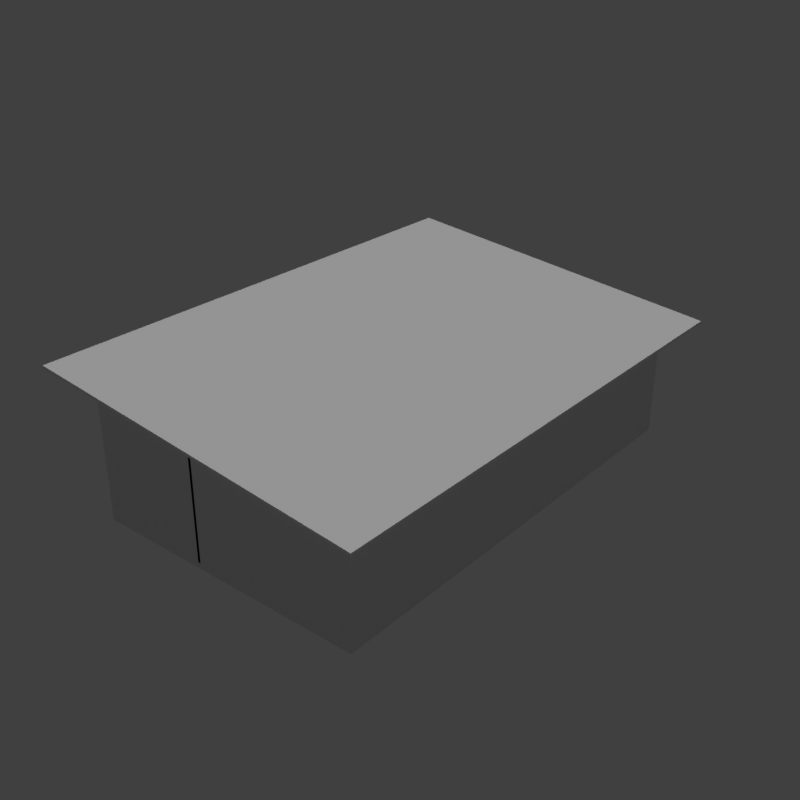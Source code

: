 # Source: hut_beach_02_5x8_a_red.blend  (saved by Blender 2.78.0; exported with 4.5.12 LTS)
import bpy
from mathutils import Matrix  # noqa: F401  (used for matrix-valued properties, if any)

bpy.ops.wm.read_factory_settings(use_empty=True)
scene = bpy.context.scene
scene.name = 'Scene'

# ---- collections
col_collection_1 = bpy.data.collections.new('Collection 1'); scene.collection.children.link(col_collection_1)

# ---- materials (node trees are filled in below, after node groups)
mat_wood_pier_01_b = bpy.data.materials.new('wood_pier_01_b')
mat_wood_pier_01_b.alpha_threshold = 0.0
mat_wood_pier_01_b.use_transparent_shadow = False
mat_wood_pier_01_b.roughness = 0.5
mat_wood_pier_01_b.specular_intensity = 0.0
mat_metal_corrugated_02 = bpy.data.materials.new('metal_corrugated_02')
mat_metal_corrugated_02.alpha_threshold = 0.0
mat_metal_corrugated_02.use_transparent_shadow = False
mat_metal_corrugated_02.roughness = 0.5
mat_metal_corrugated_02.specular_intensity = 0.0
mat_wood_planks_01 = bpy.data.materials.new('wood_planks_01')
mat_wood_planks_01.alpha_threshold = 0.0
mat_wood_planks_01.use_transparent_shadow = False
mat_wood_planks_01.roughness = 0.5
mat_wood_planks_01.specular_intensity = 0.0

# ---- material node trees

# ---- world
world_world = bpy.data.worlds.new('World'); scene.world = world_world
world_world.color = (0.05088, 0.05088, 0.05088)
world_world.use_sun_shadow = False
world_world.sun_shadow_jitter_overblur = 0.0
world_world.cycles.sampling_method = 'MANUAL'

# ---- lights
light_hemi_001 = bpy.data.lights.new('Hemi.001', 'SUN')
light_hemi_001.transmission_factor = 0.0
light_hemi_001.angle = 0.1993
light_hemi_001.energy = 1.0
light_hemi_001.shadow_buffer_clip_start = 0.5
light_hemi_001.shadow_soft_size = 0.1
light_hemi_001.shadow_cascade_max_distance = 1000.0
light_hemi_000 = bpy.data.lights.new('Hemi.000', 'SUN')
light_hemi_000.transmission_factor = 0.0
light_hemi_000.angle = 0.1993
light_hemi_000.energy = 0.13
light_hemi_000.shadow_buffer_clip_start = 0.5
light_hemi_000.shadow_soft_size = 0.1
light_hemi_000.shadow_cascade_max_distance = 1000.0

# ---- meshes
me_cube = bpy.data.meshes.new('Cube')
me_cube.from_pydata([(0.0, -2.384e-07, -0.1), (-2.384e-07, 4.0, -0.1), (-2.384e-07, 4.0, 0.0), (5.0, 0.0, -0.1), (5.0, 0.0, 0.0), (5.0, 4.0, -0.1), (5.0, 4.0, 0.0), (-2.384e-07, 8.0, -0.1), (5.0, 8.0, -0.1), (-2.608e-07, 2.0, 0.0), (-2.608e-07, 2.0, 2.5), (-2.608e-07, 8.0, 0.0), (-2.608e-07, 8.0, 2.5), (0.05, 2.0, 0.0), (0.05, 2.0, 2.5), (0.05, 8.0, 0.0), (0.05, 8.0, 2.5), (4.95, 0.0, 0.0), (4.95, 0.0, 2.0), (4.95, 8.0, 0.0), (4.95, 8.0, 2.0), (5.0, 0.0, 2.0), (5.0, 8.0, 0.0), (5.0, 8.0, 2.0), (-0.5, -0.5, 2.55), (-0.5, -0.5, 2.6), (-0.5, 8.5, 2.55), (-0.5, 8.5, 2.6), (5.5, -0.5, 1.94), (5.5, -0.5, 1.99), (5.5, 8.5, 1.94), (5.5, 8.5, 1.99), (0.05, 0.05, 0.0), (0.05, 0.05, 2.5), (0.05, 7.95, 0.0), (0.05, 7.95, 2.5), (4.95, 0.05, 2.0), (4.95, 0.05, 0.0), (4.95, 7.95, 0.0), (4.95, 7.95, 2.0), (-2.608e-07, 1.0, 0.0), (0.05, 1.0, 0.0), (-2.608e-07, 0.0, 0.0), (-2.608e-07, 0.0, 2.5), (0.05, 0.0, 2.5), (0.05, 0.0, 0.0), (-2.608e-07, 2.0, 2.02), (0.05, 2.0, 2.02), (-2.608e-07, 1.0, 2.02), (-2.608e-07, 1.0, 2.5), (0.05, 1.0, 2.5), (0.05, 1.0, 2.02), (0.05, 4.5, 0.0), (0.05, 4.5, 2.5), (0.05, 4.55, 0.0), (0.05, 4.55, 2.5), (0.5, 4.5, 0.0), (0.5, 4.5, 2.454), (0.5, 4.55, 2.454), (0.5, 4.55, 0.0), (1.543, 4.5, 0.0), (1.543, 4.5, 2.347), (1.543, 4.55, 0.0), (1.543, 4.55, 2.347), (4.95, 4.5, 0.0), (4.95, 4.5, 2.0), (4.95, 4.55, 2.0), (4.95, 4.55, 0.0), (0.5, 4.5, 2.02), (0.5, 4.5, 2.453), (0.5, 4.55, 2.02), (0.5, 4.55, 2.453), (1.543, 4.5, 2.02), (1.543, 4.5, 2.348), (1.543, 4.55, 2.348), (1.543, 4.55, 2.02), (2.0, 3.9, 0.0), (2.0, 4.5, 0.0), (2.0, 4.5, 2.3), (2.05, 3.9, 0.0), (2.05, 3.9, 2.295), (2.05, 4.5, 0.0), (2.05, 4.5, 2.295), (2.0, 2.9, 0.0), (2.05, 2.9, 0.0), (2.0, 0.0, 0.0), (2.0, 0.0, 2.3), (2.05, 0.0, 2.295), (2.05, 0.0, 0.0), (2.0, 3.9, 2.02), (2.0, 3.9, 2.3), (2.05, 3.9, 2.02), (2.0, 2.9, 2.02), (2.0, 2.9, 2.3), (2.05, 2.9, 2.295), (2.05, 2.9, 2.02)], [], [(0, 42, 2, 1), (2, 6, 22, 11), (5, 6, 4, 3), (3, 4, 42, 0), (1, 5, 3, 0), (6, 2, 42, 4), (7, 11, 22, 8), (1, 2, 11, 7), (6, 5, 8, 22), (5, 1, 7, 8), (9, 10, 12, 11), (15, 16, 14, 13), (58, 57, 56, 59), (76, 90, 78, 77), (17, 18, 20, 19), (19, 20, 23, 22), (22, 23, 21, 4), (4, 21, 18, 17), (61, 60, 64, 65), (72, 68, 70, 75), (11, 12, 16, 15), (9, 13, 14, 10), (24, 25, 27, 26), (26, 27, 31, 30), (30, 31, 29, 28), (28, 29, 25, 24), (26, 30, 28, 24), (31, 27, 25, 29), (35, 34, 38, 39), (62, 63, 66, 67), (44, 45, 17, 18), (69, 68, 72, 73), (15, 16, 20, 19), (70, 71, 74, 75), (32, 33, 36, 37), (54, 55, 58, 59), (40, 49, 50, 41), (42, 45, 44, 43), (53, 52, 56, 57), (49, 40, 42, 43), (74, 73, 72, 75), (41, 50, 44, 45), (46, 47, 51, 48), (10, 46, 48, 49), (63, 62, 60, 61), (47, 14, 50, 51), (81, 82, 80, 79), (77, 78, 82, 81), (76, 79, 80, 90), (83, 93, 94, 84), (85, 88, 87, 86), (93, 83, 85, 86), (84, 94, 87, 88), (89, 91, 95, 92), (90, 89, 92, 93), (91, 80, 94, 95)])
me_cube.polygons.foreach_set('material_index', [0, 0, 0, 0, 0, 0, 0, 0, 0, 0, 2, 2, 2, 2, 2, 2, 2, 2, 2, 2, 2, 2, 1, 1, 1, 1, 1, 1, 2, 2, 2, 2, 2, 2, 2, 2, 2, 2, 2, 2, 2, 2, 2, 2, 2, 2, 2, 2, 2, 2, 2, 2, 2, 2, 2, 2])
_uv = me_cube.uv_layers.new(name='UVMap')
_uv.uv.foreach_set('vector', [-0.2165, 1.007, -0.2418, 1.007, -0.2418, -0.004292, -0.2165, -0.004292, -0.03125, -0.01458, 1.476, -0.01458, 1.476, 1.002, -0.03125, 1.002, -0.509, -0.003242, -0.4837, -0.003242, -0.4837, 1.008, -0.509, 1.008, -1.6, 0.9709, -1.6, 0.9456, -0.08984, 0.9456, -0.08984, 0.9709, -0.02734, -0.003757, 1.483, -0.003757, 1.483, 1.008, -0.02734, 1.008, -1.537, -0.003757, -0.02734, -0.003757, -0.02734, 1.008, -1.537, 1.008, -2.226, 0.9479, -2.226, 0.9225, -0.7187, 0.9225, -0.7187, 0.9479, -0.05177, -0.01514, -0.02635, -0.01514, -0.02635, 1.002, -0.05177, 1.002, 0.01244, -0.01533, 0.03444, -0.01533, 0.03444, 1.002, 0.01244, 1.002, -1.539, -0.01458, -0.03125, -0.01458, -0.03125, 1.002, -1.539, 1.002, -0.6667, 0.0, -0.6667, 0.8333, -2.667, 0.8333, -2.667, 0.0, 2.667, 0.0, 2.667, 0.8333, 0.6667, 0.8333, 0.6667, 0.0, 1.517, 0.8179, 1.5, 0.8179, 1.5, 0.0, 1.517, 0.0, -1.3, 0.0, -1.3, 0.7668, -1.5, 0.7668, -1.5, 0.0, 0.0, 0.0, 0.0, 0.6667, -2.667, 0.6667, -2.667, 0.0, -1.65, 0.0, -1.65, 0.6667, -1.667, 0.6667, -1.667, 0.0, 2.667, 0.0, 2.667, 0.6667, 0.0, 0.6667, 0.0, 0.0, 1.667, 0.0, 1.667, 0.6667, 1.65, 0.6667, 1.65, 0.0, 0.5145, 0.7824, 0.5145, 0.0, 1.65, 0.0, 1.65, 0.6667, -0.5145, 1.5, -0.1667, 1.5, -0.1667, 1.517, -0.5145, 1.517, 8.692e-08, 0.0, 8.692e-08, 0.8333, -0.01667, 0.8333, -0.01667, 0.0, -8.692e-08, 0.0, 0.01667, 0.0, 0.01667, 0.8333, -8.692e-08, 0.8333, 1.004, 1.5, 0.9961, 1.5, 0.9961, 0.0, 1.004, 0.0, 0.166, 0.5176, 0.166, 0.5254, -0.834, 0.4092, -0.834, 0.4004, 0.004883, 1.501, -0.003906, 1.501, -0.004883, 0.0, 0.003906, 0.0, 1.0, 0.4004, 1.0, 0.4092, 0.0, 0.5254, 0.0, 0.5176, 0.0, 1.5, -1.0, 1.5, -1.0, 0.0, 0.0, 0.0, 1.0, 1.5, 0.0, 1.5, 0.0, 0.0, 1.0, 0.0, 0.01667, 0.8333, 0.01667, 0.0, 1.65, 0.0, 1.65, 0.6667, -0.5145, 0.0, -0.5145, 0.7824, -1.65, 0.6667, -1.65, 0.0, 0.01667, 0.8333, 0.01667, 0.0, 1.65, 0.0, 1.65, 0.6667, 0.1667, 0.8177, 0.1667, 0.6733, 0.5145, 0.6733, 0.5145, 0.7827, -0.01667, 0.0, -0.01667, 0.8333, -1.65, 0.6667, -1.65, 0.0, -0.1667, 0.6733, -0.1667, 0.8177, -0.5145, 0.7827, -0.5145, 0.6733, -0.01667, 0.0, -0.01667, 0.8333, -1.65, 0.6667, -1.65, 0.0, -0.01667, 0.0, -0.01667, 0.8333, -0.1667, 0.8179, -0.1667, 0.0, 8.692e-08, 0.0, 8.692e-08, 0.8333, -0.01667, 0.8333, -0.01667, 0.0, -8.692e-08, 0.0, 0.01667, 0.0, 0.01667, 0.8333, -8.692e-08, 0.8333, 0.01667, 0.8333, 0.01667, 0.0, 0.1667, 0.0, 0.1667, 0.8179, -0.3333, 0.8333, -0.3333, 0.0, 0.0, 0.0, 0.0, 0.8333, 1.517, 0.7827, 1.5, 0.7827, 1.5, 0.6733, 1.517, 0.6733, 0.3333, 0.0, 0.3333, 0.8333, 0.0, 0.8333, 0.0, 0.0, 8.692e-08, 0.6667, -0.01667, 0.6667, -0.01667, 0.3333, 8.692e-08, 0.3333, -0.6667, 0.8333, -0.6667, 0.6733, -0.3333, 0.6733, -0.3333, 0.8333, -1.517, 0.7824, -1.517, 0.0, -1.5, 0.0, -1.5, 0.7824, 0.6667, 0.6733, 0.6667, 0.8333, 0.3333, 0.8333, 0.3333, 0.6733, 1.5, 0.0, 1.5, 0.7651, 1.3, 0.7651, 1.3, 0.0, -0.6667, 0.0, -0.6667, 0.7668, -0.6833, 0.7651, -0.6833, 0.0, 0.6667, 0.0, 0.6833, 0.0, 0.6833, 0.7651, 0.6667, 0.7668, -0.6667, 0.0, -0.6667, 0.7668, -0.6833, 0.7651, -0.6833, 0.0, 0.6667, 0.0, 0.6833, 0.0, 0.6833, 0.7651, 0.6667, 0.7668, -0.9667, 0.7668, -0.9667, 0.0, 0.0, 0.0, 0.0, 0.7668, 0.9667, 0.0, 0.9667, 0.7651, 0.0, 0.7651, 0.0, 0.0, -0.6667, 1.3, -0.6833, 1.3, -0.6833, 0.9667, -0.6667, 0.9667, -1.3, 0.7668, -1.3, 0.6733, -0.9667, 0.6733, -0.9667, 0.7668, 1.3, 0.6733, 1.3, 0.7651, 0.9667, 0.7651, 0.9667, 0.6733])
_ca = me_cube.color_attributes.new('Col', 'BYTE_COLOR', 'CORNER')
_ca.data.foreach_set('color', [0.4621, 0.3325, 0.2918, 1.0, 0.4621, 0.3325, 0.2918, 1.0, 0.4621, 0.3325, 0.2918, 1.0, 0.4621, 0.3325, 0.2918, 1.0, 0.4621, 0.3325, 0.2918, 1.0, 0.4621, 0.3325, 0.2918, 1.0, 0.4621, 0.3325, 0.2918, 1.0, 0.4621, 0.3325, 0.2918, 1.0, 0.4621, 0.3325, 0.2918, 1.0, 0.4621, 0.3325, 0.2918, 1.0, 0.4621, 0.3325, 0.2918, 1.0, 0.4621, 0.3325, 0.2918, 1.0, 0.4621, 0.3325, 0.2918, 1.0, 0.4621, 0.3325, 0.2918, 1.0, 0.4621, 0.3325, 0.2918, 1.0, 0.4621, 0.3325, 0.2918, 1.0, 0.4621, 0.3325, 0.2918, 1.0, 0.4621, 0.3325, 0.2918, 1.0, 0.4621, 0.3325, 0.2918, 1.0, 0.4621, 0.3325, 0.2918, 1.0, 0.4621, 0.3325, 0.2918, 1.0, 0.4621, 0.3325, 0.2918, 1.0, 0.4621, 0.3325, 0.2918, 1.0, 0.4621, 0.3325, 0.2918, 1.0, 0.4621, 0.3325, 0.2918, 1.0, 0.4621, 0.3325, 0.2918, 1.0, 0.4621, 0.3325, 0.2918, 1.0, 0.4621, 0.3325, 0.2918, 1.0, 0.4621, 0.3325, 0.2918, 1.0, 0.4621, 0.3325, 0.2918, 1.0, 0.4621, 0.3325, 0.2918, 1.0, 0.4621, 0.3325, 0.2918, 1.0, 0.4621, 0.3325, 0.2918, 1.0, 0.4621, 0.3325, 0.2918, 1.0, 0.4621, 0.3325, 0.2918, 1.0, 0.4621, 0.3325, 0.2918, 1.0, 0.4621, 0.3325, 0.2918, 1.0, 0.4621, 0.3325, 0.2918, 1.0, 0.4621, 0.3325, 0.2918, 1.0, 0.4621, 0.3325, 0.2918, 1.0, 0.4621, 0.147, 0.1413, 1.0, 0.4621, 0.147, 0.1413, 1.0, 0.4621, 0.147, 0.1413, 1.0, 0.4621, 0.147, 0.1413, 1.0, 0.4621, 0.147, 0.1413, 1.0, 0.4621, 0.147, 0.1413, 1.0, 0.4621, 0.147, 0.1413, 1.0, 0.4621, 0.147, 0.1413, 1.0, 0.4621, 0.147, 0.1413, 1.0, 0.4621, 0.147, 0.1413, 1.0, 0.4621, 0.147, 0.1413, 1.0, 0.4621, 0.147, 0.1413, 1.0, 0.4621, 0.147, 0.1413, 1.0, 0.4621, 0.147, 0.1413, 1.0, 0.4621, 0.147, 0.1413, 1.0, 0.4621, 0.147, 0.1413, 1.0, 0.4621, 0.147, 0.1413, 1.0, 0.4621, 0.147, 0.1413, 1.0, 0.4621, 0.147, 0.1413, 1.0, 0.4621, 0.147, 0.1413, 1.0, 0.4621, 0.147, 0.1413, 1.0, 0.4621, 0.147, 0.1413, 1.0, 0.4621, 0.147, 0.1413, 1.0, 0.4621, 0.147, 0.1413, 1.0, 0.4621, 0.147, 0.1413, 1.0, 0.4621, 0.147, 0.1413, 1.0, 0.4621, 0.147, 0.1413, 1.0, 0.4621, 0.147, 0.1413, 1.0, 0.4621, 0.147, 0.1413, 1.0, 0.4621, 0.147, 0.1413, 1.0, 0.4621, 0.147, 0.1413, 1.0, 0.4621, 0.147, 0.1413, 1.0, 0.4621, 0.147, 0.1413, 1.0, 0.4621, 0.147, 0.1413, 1.0, 0.4621, 0.147, 0.1413, 1.0, 0.4621, 0.147, 0.1413, 1.0, 0.4621, 0.147, 0.1413, 1.0, 0.4621, 0.147, 0.1413, 1.0, 0.4621, 0.147, 0.1413, 1.0, 0.4621, 0.147, 0.1413, 1.0, 0.4621, 0.147, 0.1413, 1.0, 0.4621, 0.147, 0.1413, 1.0, 0.4621, 0.147, 0.1413, 1.0, 0.4621, 0.147, 0.1413, 1.0, 0.4621, 0.147, 0.1413, 1.0, 0.4621, 0.147, 0.1413, 1.0, 0.4621, 0.147, 0.1413, 1.0, 0.4621, 0.147, 0.1413, 1.0, 0.09759, 0.2307, 0.4621, 1.0, 0.09759, 0.2307, 0.4621, 1.0, 0.09759, 0.2307, 0.4621, 1.0, 0.09759, 0.2307, 0.4621, 1.0, 0.09759, 0.2307, 0.4621, 1.0, 0.09759, 0.2307, 0.4621, 1.0, 0.09759, 0.2307, 0.4621, 1.0, 0.09759, 0.2307, 0.4621, 1.0, 0.09759, 0.2307, 0.4621, 1.0, 0.09759, 0.2307, 0.4621, 1.0, 0.09759, 0.2307, 0.4621, 1.0, 0.09759, 0.2307, 0.4621, 1.0, 0.09759, 0.2307, 0.4621, 1.0, 0.09759, 0.2307, 0.4621, 1.0, 0.09759, 0.2307, 0.4621, 1.0, 0.09759, 0.2307, 0.4621, 1.0, 0.09759, 0.2307, 0.4621, 1.0, 0.09759, 0.2307, 0.4621, 1.0, 0.09759, 0.2307, 0.4621, 1.0, 0.09759, 0.2307, 0.4621, 1.0, 0.09759, 0.2307, 0.4621, 1.0, 0.09759, 0.2307, 0.4621, 1.0, 0.09759, 0.2307, 0.4621, 1.0, 0.09759, 0.2307, 0.4621, 1.0, 0.4621, 0.147, 0.1413, 1.0, 0.4621, 0.147, 0.1413, 1.0, 0.4621, 0.147, 0.1413, 1.0, 0.4621, 0.147, 0.1413, 1.0, 0.4621, 0.147, 0.1413, 1.0, 0.4621, 0.147, 0.1413, 1.0, 0.4621, 0.147, 0.1413, 1.0, 0.4621, 0.147, 0.1413, 1.0, 0.4621, 0.147, 0.1413, 1.0, 0.4621, 0.147, 0.1413, 1.0, 0.4621, 0.147, 0.1413, 1.0, 0.4621, 0.147, 0.1413, 1.0, 0.4621, 0.147, 0.1413, 1.0, 0.4621, 0.147, 0.1413, 1.0, 0.4621, 0.147, 0.1413, 1.0, 0.4621, 0.147, 0.1413, 1.0, 0.4621, 0.147, 0.1413, 1.0, 0.4621, 0.147, 0.1413, 1.0, 0.4621, 0.147, 0.1413, 1.0, 0.4621, 0.147, 0.1413, 1.0, 0.4621, 0.147, 0.1413, 1.0, 0.4621, 0.147, 0.1413, 1.0, 0.4621, 0.147, 0.1413, 1.0, 0.4621, 0.147, 0.1413, 1.0, 0.4621, 0.147, 0.1413, 1.0, 0.4621, 0.147, 0.1413, 1.0, 0.4621, 0.147, 0.1413, 1.0, 0.4621, 0.147, 0.1413, 1.0, 0.4621, 0.147, 0.1413, 1.0, 0.4621, 0.147, 0.1413, 1.0, 0.4621, 0.147, 0.1413, 1.0, 0.4621, 0.147, 0.1413, 1.0, 0.4621, 0.147, 0.1413, 1.0, 0.4621, 0.147, 0.1413, 1.0, 0.4621, 0.147, 0.1413, 1.0, 0.4621, 0.147, 0.1413, 1.0, 0.4621, 0.147, 0.1413, 1.0, 0.4621, 0.147, 0.1413, 1.0, 0.4621, 0.147, 0.1413, 1.0, 0.4621, 0.147, 0.1413, 1.0, 0.4621, 0.147, 0.1413, 1.0, 0.4621, 0.147, 0.1413, 1.0, 0.4621, 0.147, 0.1413, 1.0, 0.4621, 0.147, 0.1413, 1.0, 0.4621, 0.147, 0.1413, 1.0, 0.4621, 0.147, 0.1413, 1.0, 0.4621, 0.147, 0.1413, 1.0, 0.4621, 0.147, 0.1413, 1.0, 0.4621, 0.147, 0.1413, 1.0, 0.4621, 0.147, 0.1413, 1.0, 0.4621, 0.147, 0.1413, 1.0, 0.4621, 0.147, 0.1413, 1.0, 0.4621, 0.147, 0.1413, 1.0, 0.4621, 0.147, 0.1413, 1.0, 0.4621, 0.147, 0.1413, 1.0, 0.4621, 0.147, 0.1413, 1.0, 0.4621, 0.147, 0.1413, 1.0, 0.4621, 0.147, 0.1413, 1.0, 0.4621, 0.147, 0.1413, 1.0, 0.4621, 0.147, 0.1413, 1.0, 0.4621, 0.147, 0.1413, 1.0, 0.4621, 0.147, 0.1413, 1.0, 0.4621, 0.147, 0.1413, 1.0, 0.4621, 0.147, 0.1413, 1.0, 0.4621, 0.147, 0.1413, 1.0, 0.4621, 0.147, 0.1413, 1.0, 0.4621, 0.147, 0.1413, 1.0, 0.4621, 0.147, 0.1413, 1.0, 0.4621, 0.147, 0.1413, 1.0, 0.4621, 0.147, 0.1413, 1.0, 0.4621, 0.147, 0.1413, 1.0, 0.4621, 0.147, 0.1413, 1.0, 0.4621, 0.147, 0.1413, 1.0, 0.4621, 0.147, 0.1413, 1.0, 0.4621, 0.147, 0.1413, 1.0, 0.4621, 0.147, 0.1413, 1.0, 0.4621, 0.147, 0.1413, 1.0, 0.4621, 0.147, 0.1413, 1.0, 0.4621, 0.147, 0.1413, 1.0, 0.4621, 0.147, 0.1413, 1.0, 0.4621, 0.147, 0.1413, 1.0, 0.4621, 0.147, 0.1413, 1.0, 0.4621, 0.147, 0.1413, 1.0, 0.4621, 0.147, 0.1413, 1.0, 0.4621, 0.147, 0.1413, 1.0, 0.4621, 0.147, 0.1413, 1.0, 0.4621, 0.147, 0.1413, 1.0, 0.4621, 0.147, 0.1413, 1.0, 0.4621, 0.147, 0.1413, 1.0, 0.4621, 0.147, 0.1413, 1.0, 0.4621, 0.147, 0.1413, 1.0, 0.4621, 0.147, 0.1413, 1.0, 0.4621, 0.147, 0.1413, 1.0, 0.4621, 0.147, 0.1413, 1.0, 0.4621, 0.147, 0.1413, 1.0, 0.4621, 0.147, 0.1413, 1.0, 0.4621, 0.147, 0.1413, 1.0, 0.4621, 0.147, 0.1413, 1.0, 0.4621, 0.147, 0.1413, 1.0, 0.4621, 0.147, 0.1413, 1.0, 0.4621, 0.147, 0.1413, 1.0, 0.4621, 0.147, 0.1413, 1.0, 0.4621, 0.147, 0.1413, 1.0, 0.4621, 0.147, 0.1413, 1.0, 0.4621, 0.147, 0.1413, 1.0, 0.4621, 0.147, 0.1413, 1.0, 0.4621, 0.147, 0.1413, 1.0, 0.4621, 0.147, 0.1413, 1.0, 0.4621, 0.147, 0.1413, 1.0, 0.4621, 0.147, 0.1413, 1.0, 0.4621, 0.147, 0.1413, 1.0, 0.4621, 0.147, 0.1413, 1.0])
me_cube.materials.append(mat_wood_pier_01_b)
me_cube.materials.append(mat_metal_corrugated_02)
me_cube.materials.append(mat_wood_planks_01)
me_cube.use_remesh_preserve_volume = False
me_cube.use_remesh_preserve_attributes = False
me_cube.use_mirror_vertex_groups = False
me_cube.use_paint_bone_selection = False
me_cube.use_paint_mask = True
me_cube.update()

# ---- objects
ob_cube = bpy.data.objects.new('Cube', me_cube)
ob_hemi = bpy.data.objects.new('Hemi', light_hemi_001)
ob_hemi_001 = bpy.data.objects.new('Hemi.001', light_hemi_000)

# ---- transforms, parenting, visibility, modifiers, constraints
ob_cube.location = (0.0, 0.0, 0.0)
ob_cube.lineart.crease_threshold = 0.0
ob_hemi.location = (0.0, 0.0, 0.0)
ob_hemi.lineart.crease_threshold = 0.0
ob_hemi_001.location = (0.0, 0.0, 0.0)
ob_hemi_001.rotation_euler = (3.142, -0.0, 0.0)
ob_hemi_001.lineart.crease_threshold = 0.0

# ---- collection membership
col_collection_1.objects.link(ob_cube)
col_collection_1.objects.link(ob_hemi)
col_collection_1.objects.link(ob_hemi_001)

# ---- scene / render settings (as saved in the file)
scene.frame_start = 1; scene.frame_end = 250; scene.frame_set(1)
scene.render.engine = 'BLENDER_EEVEE_NEXT'
scene.render.resolution_x = 1024
scene.render.resolution_y = 1024
scene.render.resolution_percentage = 50
scene.render.dither_intensity = 0.0
scene.cycles.use_denoising = False
scene.cycles.samples = 128
scene.cycles.sampling_pattern = 'TABULATED_SOBOL'
scene.cycles.light_sampling_threshold = 0.0
scene.cycles.use_adaptive_sampling = False
scene.cycles.use_light_tree = False
scene.cycles.blur_glossy = 0.0
scene.cycles.sample_clamp_indirect = 0.0
scene.view_settings.view_transform = 'Standard'
bpy.context.view_layer.update()

# ---- added for rendering (the .blend has no active camera): camera
cam_auto = bpy.data.cameras.new('AutoCamera')
cam_auto.lens = 50.0
cam_auto.sensor_width = 36.0
cam_auto.clip_end = 1000.0
ob_auto_camera = bpy.data.objects.new('AutoCamera', cam_auto)
scene.collection.objects.link(ob_auto_camera)
ob_auto_camera.location = (12.8149, -8.37789, 9.50193)
ob_auto_camera.rotation_euler = (1.09748, -7.21219e-08, 0.694738)
scene.camera = ob_auto_camera
bpy.context.view_layer.update()
